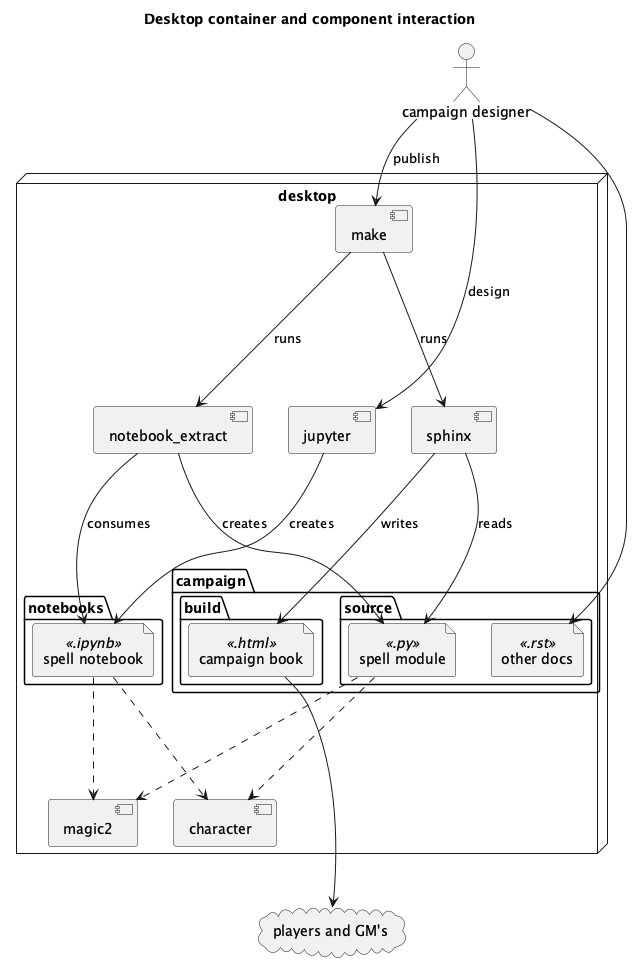

The diagram above was rendered by PlantUML. Its source (embedded in the PNG):
@startuml
    'https://plantuml.com/deployment-diagram

title Desktop container and component interaction

node desktop {
    component jupyter
    component sphinx
    folder notebooks {
        file "spell notebook" as nb <<.ipynb>>
    }
    folder campaign {
        folder source {
            file "spell module" as py <<.py>>
            file "other docs" <<.rst>>
        }
        folder build {
            file "campaign book" as book <<.html>>
        }
    }
    component notebook_extract
    notebook_extract --> nb : "consumes"
    notebook_extract --> py : "creates"
    jupyter --> nb : "creates"
    sphinx --> py : "reads"
    sphinx --> book : "writes"

    component make
    make --> sphinx : "runs"
    make --> notebook_extract : "runs"

    component magic2
    component character
    nb ..> magic2
    nb ..> character
    py ..> magic2
    py ..> character
}
actor "campaign designer" as gm
gm --> jupyter : "design"
gm --> make : "publish"
gm ---> "other docs"

cloud "players and GM's" as players
book ----> players
@enduml